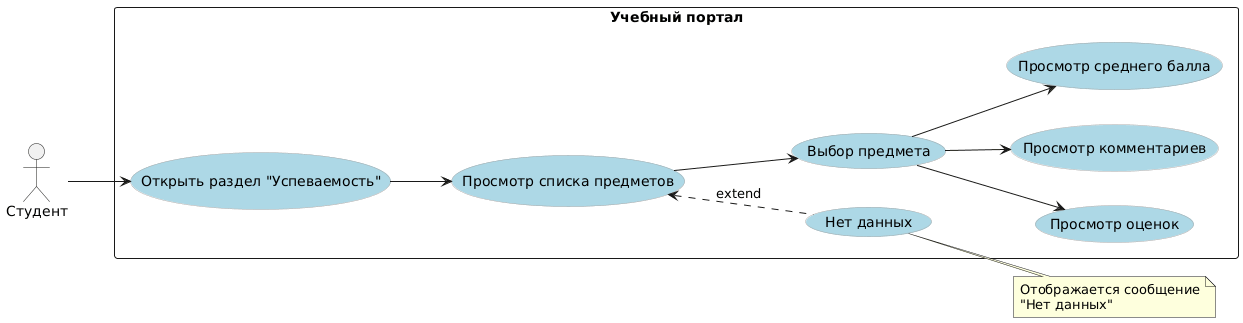

The diagram above was rendered by PlantUML. Its source (embedded in the PNG):
@startuml
left to right direction
skinparam usecase {
    BackgroundColor LightBlue
    BorderColor DarkGray
}

actor "Студент" as Student

rectangle "Учебный портал" {
  Student --> (Открыть раздел "Успеваемость")
  (Открыть раздел "Успеваемость") --> (Просмотр списка предметов)
  (Просмотр списка предметов) --> (Выбор предмета)
  (Выбор предмета) --> (Просмотр оценок)
  (Выбор предмета) --> (Просмотр комментариев)
  (Выбор предмета) --> (Просмотр среднего балла)
  
  (Просмотр списка предметов) <.. (Нет данных) : extend
}

note right of (Нет данных)
  Отображается сообщение
  "Нет данных"
end note
@enduml